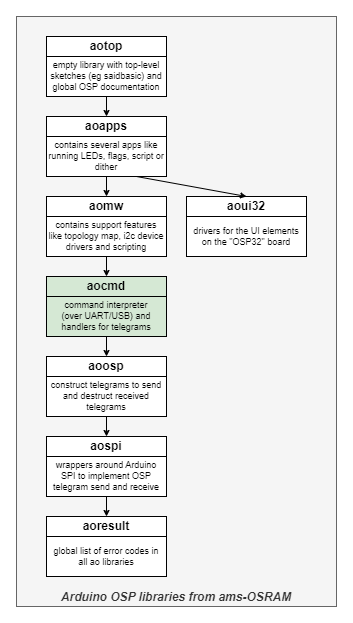

The diagram above was exported from draw.io. Its source (the exported page's mxGraphModel, read from the mxfile embedded in the PNG):
<mxGraphModel dx="468" dy="424" grid="1" gridSize="10" guides="1" tooltips="1" connect="1" arrows="1" fold="1" page="1" pageScale="1" pageWidth="827" pageHeight="1169" math="0" shadow="0">
  <root>
    <mxCell id="0" />
    <mxCell id="1" parent="0" />
    <mxCell id="VDNDnEaG3U7YRK5jRC8V-1" value="Arduino OSP libraries from ams-OSRAM" style="rounded=0;whiteSpace=wrap;html=1;fontStyle=3;fillColor=#f5f5f5;strokeColor=#666666;fontColor=#333333;align=center;verticalAlign=bottom;" vertex="1" parent="1">
      <mxGeometry x="280" y="200" width="320" height="590" as="geometry" />
    </mxCell>
    <mxCell id="VDNDnEaG3U7YRK5jRC8V-2" value="aotop" style="rounded=0;whiteSpace=wrap;html=1;fontStyle=1;strokeColor=default;align=center;verticalAlign=middle;fontFamily=Helvetica;fontSize=12;fontColor=default;fillColor=default;" vertex="1" parent="1">
      <mxGeometry x="310" y="220" width="120" height="20" as="geometry" />
    </mxCell>
    <mxCell id="VDNDnEaG3U7YRK5jRC8V-3" value="empty library with top-level sketches (eg saidbasic) and global OSP documentation" style="rounded=0;whiteSpace=wrap;html=1;fontSize=9;spacing=3;strokeColor=default;align=center;verticalAlign=middle;fontFamily=Helvetica;fontColor=default;fillColor=default;" vertex="1" parent="1">
      <mxGeometry x="310" y="240" width="120" height="40" as="geometry" />
    </mxCell>
    <mxCell id="WON_3kGJh4cdv_0R6wjI-1" value="aoresult" style="rounded=0;whiteSpace=wrap;html=1;fontStyle=1;fillColor=default;strokeColor=default;align=center;verticalAlign=middle;fontFamily=Helvetica;fontSize=12;fontColor=default;" parent="1" vertex="1">
      <mxGeometry x="310" y="700" width="120" height="20" as="geometry" />
    </mxCell>
    <mxCell id="WON_3kGJh4cdv_0R6wjI-2" value="global list of error codes in all ao libraries" style="rounded=0;whiteSpace=wrap;html=1;fontSize=9;fillColor=default;strokeColor=default;align=center;verticalAlign=middle;fontFamily=Helvetica;fontColor=default;spacing=3;" parent="1" vertex="1">
      <mxGeometry x="310" y="720" width="120" height="40" as="geometry" />
    </mxCell>
    <mxCell id="WON_3kGJh4cdv_0R6wjI-5" value="aospi" style="rounded=0;whiteSpace=wrap;html=1;fontStyle=1" parent="1" vertex="1">
      <mxGeometry x="310" y="620" width="120" height="20" as="geometry" />
    </mxCell>
    <mxCell id="WON_3kGJh4cdv_0R6wjI-6" value="wrappers around Arduino SPI to implement OSP telegram send and receive" style="rounded=0;whiteSpace=wrap;html=1;fontSize=9;spacing=3;" parent="1" vertex="1">
      <mxGeometry x="310" y="640" width="120" height="40" as="geometry" />
    </mxCell>
    <mxCell id="WON_3kGJh4cdv_0R6wjI-7" value="aoosp" style="rounded=0;whiteSpace=wrap;html=1;fontStyle=1" parent="1" vertex="1">
      <mxGeometry x="310" y="540" width="120" height="20" as="geometry" />
    </mxCell>
    <mxCell id="WON_3kGJh4cdv_0R6wjI-8" value="construct telegrams to send and destruct received telegrams" style="rounded=0;whiteSpace=wrap;html=1;fontSize=9;spacing=3;" parent="1" vertex="1">
      <mxGeometry x="310" y="560" width="120" height="40" as="geometry" />
    </mxCell>
    <mxCell id="WON_3kGJh4cdv_0R6wjI-11" value="aoapps" style="rounded=0;whiteSpace=wrap;html=1;fontStyle=1" parent="1" vertex="1">
      <mxGeometry x="310" y="300" width="120" height="20" as="geometry" />
    </mxCell>
    <mxCell id="WON_3kGJh4cdv_0R6wjI-12" value="contains several apps like running LEDs, flags, script or dither" style="rounded=0;whiteSpace=wrap;html=1;fontSize=9;spacing=3;" parent="1" vertex="1">
      <mxGeometry x="310" y="320" width="120" height="40" as="geometry" />
    </mxCell>
    <mxCell id="WON_3kGJh4cdv_0R6wjI-13" value="aoui32" style="rounded=0;whiteSpace=wrap;html=1;fontStyle=1" parent="1" vertex="1">
      <mxGeometry x="450" y="380" width="120" height="20" as="geometry" />
    </mxCell>
    <mxCell id="WON_3kGJh4cdv_0R6wjI-14" value="drivers for the UI elements on the &quot;OSP32&quot; board" style="rounded=0;whiteSpace=wrap;html=1;fontSize=9;spacing=3;" parent="1" vertex="1">
      <mxGeometry x="450" y="400" width="120" height="40" as="geometry" />
    </mxCell>
    <mxCell id="WON_3kGJh4cdv_0R6wjI-15" value="aocmd" style="rounded=0;whiteSpace=wrap;html=1;fontStyle=1;strokeColor=default;align=center;verticalAlign=middle;fontFamily=Helvetica;fontSize=12;fontColor=default;fillColor=#d5e8d4;" parent="1" vertex="1">
      <mxGeometry x="310" y="460" width="120" height="20" as="geometry" />
    </mxCell>
    <mxCell id="WON_3kGJh4cdv_0R6wjI-16" value="command interpreter &lt;br&gt;(over UART/USB) and handlers for telegrams" style="rounded=0;whiteSpace=wrap;html=1;fontSize=9;strokeColor=default;align=center;verticalAlign=middle;fontFamily=Helvetica;fontColor=default;fillColor=#d5e8d4;spacing=3;" parent="1" vertex="1">
      <mxGeometry x="310" y="480" width="120" height="40" as="geometry" />
    </mxCell>
    <mxCell id="WON_3kGJh4cdv_0R6wjI-23" style="rounded=0;orthogonalLoop=1;jettySize=auto;html=1;exitX=0.75;exitY=1;exitDx=0;exitDy=0;endSize=4;startSize=4;entryX=0.5;entryY=0;entryDx=0;entryDy=0;" parent="1" source="WON_3kGJh4cdv_0R6wjI-12" target="WON_3kGJh4cdv_0R6wjI-13" edge="1">
      <mxGeometry relative="1" as="geometry">
        <mxPoint x="540" y="610" as="sourcePoint" />
        <mxPoint x="500" y="380" as="targetPoint" />
      </mxGeometry>
    </mxCell>
    <mxCell id="ZNd5WxmE83OTqamFc6PK-1" style="rounded=0;orthogonalLoop=1;jettySize=auto;html=1;exitX=0.5;exitY=1;exitDx=0;exitDy=0;entryX=0.5;entryY=0;entryDx=0;entryDy=0;endSize=4;startSize=4;" parent="1" source="WON_3kGJh4cdv_0R6wjI-16" target="WON_3kGJh4cdv_0R6wjI-7" edge="1">
      <mxGeometry relative="1" as="geometry">
        <mxPoint x="350" y="280" as="sourcePoint" />
        <mxPoint x="220" y="310" as="targetPoint" />
      </mxGeometry>
    </mxCell>
    <mxCell id="ZNd5WxmE83OTqamFc6PK-4" style="rounded=0;orthogonalLoop=1;jettySize=auto;html=1;exitX=0.5;exitY=1;exitDx=0;exitDy=0;entryX=0.5;entryY=0;entryDx=0;entryDy=0;endSize=4;startSize=4;" parent="1" source="WON_3kGJh4cdv_0R6wjI-8" target="WON_3kGJh4cdv_0R6wjI-5" edge="1">
      <mxGeometry relative="1" as="geometry">
        <mxPoint x="250" y="530" as="sourcePoint" />
        <mxPoint x="350" y="550" as="targetPoint" />
      </mxGeometry>
    </mxCell>
    <mxCell id="ZNd5WxmE83OTqamFc6PK-5" style="rounded=0;orthogonalLoop=1;jettySize=auto;html=1;exitX=0.5;exitY=1;exitDx=0;exitDy=0;entryX=0.5;entryY=0;entryDx=0;entryDy=0;endSize=4;startSize=4;" parent="1" source="WON_3kGJh4cdv_0R6wjI-6" target="WON_3kGJh4cdv_0R6wjI-1" edge="1">
      <mxGeometry relative="1" as="geometry">
        <mxPoint x="260" y="540" as="sourcePoint" />
        <mxPoint x="360" y="560" as="targetPoint" />
      </mxGeometry>
    </mxCell>
    <mxCell id="ZNd5WxmE83OTqamFc6PK-8" value="aomw" style="rounded=0;whiteSpace=wrap;html=1;fontStyle=1" parent="1" vertex="1">
      <mxGeometry x="310" y="380" width="120" height="20" as="geometry" />
    </mxCell>
    <mxCell id="ZNd5WxmE83OTqamFc6PK-9" value="contains support features like topology map, i2c device drivers and scripting" style="rounded=0;whiteSpace=wrap;html=1;fontSize=9;spacing=3;" parent="1" vertex="1">
      <mxGeometry x="310" y="400" width="120" height="40" as="geometry" />
    </mxCell>
    <mxCell id="ZNd5WxmE83OTqamFc6PK-12" style="rounded=0;orthogonalLoop=1;jettySize=auto;html=1;exitX=0.5;exitY=1;exitDx=0;exitDy=0;entryX=0.5;entryY=0;entryDx=0;entryDy=0;endSize=4;startSize=4;" parent="1" source="ZNd5WxmE83OTqamFc6PK-9" target="WON_3kGJh4cdv_0R6wjI-15" edge="1">
      <mxGeometry relative="1" as="geometry">
        <mxPoint x="250" y="450" as="sourcePoint" />
        <mxPoint x="350" y="470" as="targetPoint" />
      </mxGeometry>
    </mxCell>
    <mxCell id="ZNd5WxmE83OTqamFc6PK-7" style="rounded=0;orthogonalLoop=1;jettySize=auto;html=1;exitX=0.5;exitY=1;exitDx=0;exitDy=0;entryX=0.5;entryY=0;entryDx=0;entryDy=0;endSize=4;startSize=4;" parent="1" source="WON_3kGJh4cdv_0R6wjI-12" target="ZNd5WxmE83OTqamFc6PK-8" edge="1">
      <mxGeometry relative="1" as="geometry">
        <mxPoint x="280" y="480" as="sourcePoint" />
        <mxPoint x="380" y="500" as="targetPoint" />
      </mxGeometry>
    </mxCell>
    <mxCell id="fTiSrIu6rOVn3TZZv_sE-8" style="rounded=0;orthogonalLoop=1;jettySize=auto;html=1;exitX=0.5;exitY=1;exitDx=0;exitDy=0;entryX=0.5;entryY=0;entryDx=0;entryDy=0;endSize=4;startSize=4;" parent="1" source="VDNDnEaG3U7YRK5jRC8V-3" edge="1">
      <mxGeometry relative="1" as="geometry">
        <mxPoint x="370" y="270" as="sourcePoint" />
        <mxPoint x="370" y="300" as="targetPoint" />
      </mxGeometry>
    </mxCell>
  </root>
</mxGraphModel>